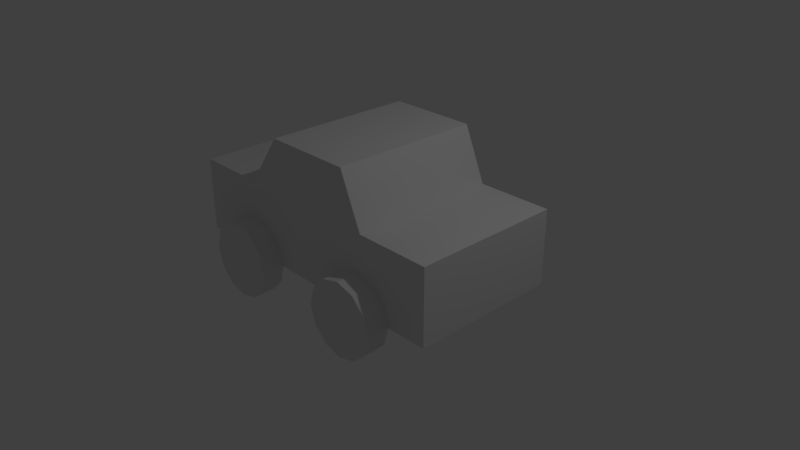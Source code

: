 # Source: carT.blend  (saved by Blender 2.78.0; exported with 4.5.12 LTS)
import bpy
from mathutils import Matrix  # noqa: F401  (used for matrix-valued properties, if any)

bpy.ops.wm.read_factory_settings(use_empty=True)
scene = bpy.context.scene
scene.name = 'Scene'

# ---- collections
col_collection_1 = bpy.data.collections.new('Collection 1'); scene.collection.children.link(col_collection_1)

# ---- materials (node trees are filled in below, after node groups)
mat_material_001 = bpy.data.materials.new('Material.001')
mat_material_001.alpha_threshold = 0.0
mat_material_001.use_transparent_shadow = False
mat_material_001.roughness = 0.5

# ---- material node trees

# ---- world
world_world = bpy.data.worlds.new('World'); scene.world = world_world
world_world.color = (0.05088, 0.05088, 0.05088)
world_world.use_sun_shadow = False
world_world.sun_shadow_jitter_overblur = 0.0
world_world.cycles.sampling_method = 'MANUAL'

# ---- cameras
cam_camera = bpy.data.cameras.new('Camera')
cam_camera.clip_end = 100.0
cam_camera.lens = 35.0
cam_camera.sensor_width = 32.0
cam_camera.sensor_height = 18.0
cam_camera.ortho_scale = 7.314
cam_camera.dof.focus_distance = 0.0
cam_camera.dof.aperture_fstop = 128.0

# ---- lights
light_lamp = bpy.data.lights.new('Lamp', 'POINT')
light_lamp.transmission_factor = 0.0
light_lamp.cutoff_distance = 30.0
light_lamp.energy = 100.0
light_lamp.shadow_buffer_clip_start = 1.001
light_lamp.shadow_soft_size = 0.1
light_lamp.shadow_maximum_resolution = 0.006
light_lamp.use_absolute_resolution = True

# ---- meshes
me_circle_001 = bpy.data.meshes.new('Circle.001')
me_circle_001.from_pydata([(2.484e-09, 0.5, 0.05), (-0.25, 0.433, 0.05), (-0.433, 0.25, 0.05), (-0.5, -8.891e-08, 0.05), (-0.433, -0.25, 0.05), (-0.25, -0.433, 0.05), (-7.301e-08, -0.5, 0.05), (0.25, -0.433, 0.05), (0.433, -0.25, 0.05), (0.5, -2.995e-07, 0.05), (0.433, 0.25, 0.05), (0.25, 0.433, 0.05), (-0.25, 0.433, 0.35), (2.484e-09, 0.5, 0.35), (-0.433, 0.25, 0.35), (-0.5, -8.891e-08, 0.35), (-0.433, -0.25, 0.35), (-0.25, -0.433, 0.35), (-7.301e-08, -0.5, 0.35), (0.25, -0.433, 0.35), (0.433, -0.25, 0.35), (0.5, -2.995e-07, 0.35), (0.433, 0.25, 0.35), (0.25, 0.433, 0.35)], [], [(1, 0, 11, 10, 9, 8, 7, 6, 5, 4, 3, 2), (12, 14, 15, 16, 17, 18, 19, 20, 21, 22, 23, 13), (4, 5, 17, 16), (11, 0, 13, 23), (1, 2, 14, 12), (8, 9, 21, 20), (5, 6, 18, 17), (2, 3, 15, 14), (9, 10, 22, 21), (6, 7, 19, 18), (3, 4, 16, 15), (10, 11, 23, 22), (0, 1, 12, 13), (7, 8, 20, 19)])
me_circle_001.use_remesh_preserve_volume = False
me_circle_001.use_remesh_preserve_attributes = False
me_circle_001.use_mirror_vertex_groups = False
me_circle_001.update()
me_plane = bpy.data.meshes.new('Plane')
me_plane.from_pydata([(-1.0, -1.0, 0.0), (1.0, -1.0, 0.0), (-1.0, 1.0, 0.0), (1.0, 1.0, 0.0), (-2.0, -1.0, 0.0), (-2.0, 1.0, 0.0), (2.0, -1.0, 0.0), (2.0, 1.0, 0.0), (-1.0, 1.0, 1.0), (-1.0, -1.0, 1.0), (1.0, -1.0, 1.0), (1.0, 1.0, 1.0), (-2.0, 1.0, 1.0), (-2.0, -1.0, 1.0), (2.0, -1.0, 1.0), (2.0, 1.0, 1.0), (-0.5, 1.0, 1.7), (-0.5, -1.0, 1.7), (0.7, -1.0, 1.7), (0.7, 1.0, 1.7)], [], [(0, 2, 3, 1), (0, 4, 5, 2), (3, 7, 6, 1), (10, 11, 19, 18), (9, 8, 12, 13), (11, 10, 14, 15), (4, 0, 9, 13), (3, 2, 8, 11), (0, 1, 10, 9), (7, 3, 11, 15), (2, 5, 12, 8), (5, 4, 13, 12), (1, 6, 14, 10), (6, 7, 15, 14), (17, 18, 19, 16), (8, 9, 17, 16), (11, 8, 16, 19), (9, 10, 18, 17)])
me_plane.materials.append(mat_material_001)
me_plane.use_remesh_preserve_volume = False
me_plane.use_remesh_preserve_attributes = False
me_plane.use_mirror_vertex_groups = False
me_plane.update()

# ---- objects
ob_circle_003 = bpy.data.objects.new('Circle.003', me_circle_001)
ob_circle_002 = bpy.data.objects.new('Circle.002', me_circle_001)
ob_circle_001 = bpy.data.objects.new('Circle.001', me_circle_001)
ob_circle = bpy.data.objects.new('Circle', me_circle_001)
ob_plane = bpy.data.objects.new('Plane', me_plane)
ob_lamp = bpy.data.objects.new('Lamp', light_lamp)
ob_camera = bpy.data.objects.new('Camera', cam_camera)

# ---- transforms, parenting, visibility, modifiers, constraints
ob_circle_003.location = (-0.9867, 0.95, 0.0)
ob_circle_003.rotation_euler = (1.571, -0.0, -3.142)
ob_circle_003.lineart.crease_threshold = 0.0
ob_circle_002.location = (0.9461, 0.95, 0.0)
ob_circle_002.rotation_euler = (1.571, -0.0, -3.142)
ob_circle_002.lineart.crease_threshold = 0.0
ob_circle_001.location = (-0.9867, -0.95, 0.0)
ob_circle_001.rotation_euler = (1.571, -0.0, 0.0)
ob_circle_001.lineart.crease_threshold = 0.0
ob_circle.location = (0.9461, -0.95, 0.0)
ob_circle.rotation_euler = (1.571, -0.0, 0.0)
ob_circle.lineart.crease_threshold = 0.0
ob_plane.location = (0.0, 0.0, 0.0)
ob_plane.lineart.crease_threshold = 0.0
ob_lamp.location = (4.076, 1.005, 5.904)
ob_lamp.rotation_euler = (0.6503, 0.05522, 1.866)
ob_lamp.lock_rotations_4d = False
ob_lamp.empty_display_type = 'ARROWS'
ob_lamp.color = (0.0, 0.0, 0.0, 0.0)
ob_lamp.lineart.crease_threshold = 0.0
ob_camera.location = (7.481, -6.508, 5.344)
ob_camera.rotation_euler = (1.109, 0.0, 0.8149)
ob_camera.lock_rotations_4d = False
ob_camera.empty_display_type = 'ARROWS'
ob_camera.color = (0.0, 0.0, 0.0, 0.0)
ob_camera.display_type = 'WIRE'
ob_camera.lineart.crease_threshold = 0.0

# ---- collection membership
col_collection_1.objects.link(ob_circle_003)
col_collection_1.objects.link(ob_circle_002)
col_collection_1.objects.link(ob_circle_001)
col_collection_1.objects.link(ob_circle)
col_collection_1.objects.link(ob_plane)
col_collection_1.objects.link(ob_lamp)
col_collection_1.objects.link(ob_camera)

# ---- scene / render settings (as saved in the file)
scene.camera = ob_camera
scene.frame_start = 1; scene.frame_end = 250; scene.frame_set(1)
scene.render.engine = 'BLENDER_EEVEE_NEXT'
scene.render.resolution_percentage = 50
scene.render.dither_intensity = 0.0
scene.cycles.use_denoising = False
scene.cycles.samples = 128
scene.cycles.sampling_pattern = 'TABULATED_SOBOL'
scene.cycles.light_sampling_threshold = 0.0
scene.cycles.use_adaptive_sampling = False
scene.cycles.use_light_tree = False
scene.cycles.blur_glossy = 0.0
scene.cycles.sample_clamp_indirect = 0.0
scene.view_settings.view_transform = 'Standard'
bpy.context.view_layer.update()
